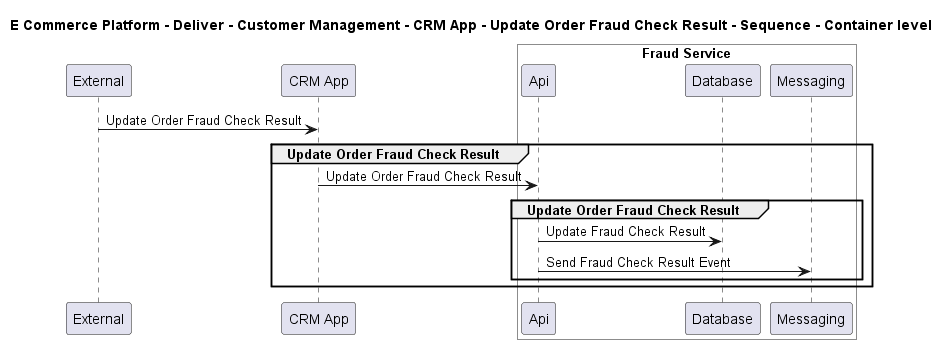

The diagram above was rendered by PlantUML. Its source (embedded in the PNG):
@startuml

title E Commerce Platform - Deliver - Customer Management - CRM App - Update Order Fraud Check Result - Sequence - Container level

participant "External" as C4InterFlow.SoftwareSystems.ExternalSystem
participant "CRM App" as ECommercePlatform.Deliver.CustomerManagement.SoftwareSystems.CRMApp

box "Fraud Service" #White
    participant "Api" as ECommercePlatform.Deliver.FraudManagement.SoftwareSystems.FraudService.Containers.Api
    participant "Database" as ECommercePlatform.Deliver.FraudManagement.SoftwareSystems.FraudService.Containers.Database
    participant "Messaging" as ECommercePlatform.Deliver.FraudManagement.SoftwareSystems.FraudService.Containers.Messaging
end box


C4InterFlow.SoftwareSystems.ExternalSystem -> ECommercePlatform.Deliver.CustomerManagement.SoftwareSystems.CRMApp : Update Order Fraud Check Result
group Update Order Fraud Check Result
ECommercePlatform.Deliver.CustomerManagement.SoftwareSystems.CRMApp -> ECommercePlatform.Deliver.FraudManagement.SoftwareSystems.FraudService.Containers.Api : Update Order Fraud Check Result
group Update Order Fraud Check Result
ECommercePlatform.Deliver.FraudManagement.SoftwareSystems.FraudService.Containers.Api -> ECommercePlatform.Deliver.FraudManagement.SoftwareSystems.FraudService.Containers.Database : Update Fraud Check Result
ECommercePlatform.Deliver.FraudManagement.SoftwareSystems.FraudService.Containers.Api -> ECommercePlatform.Deliver.FraudManagement.SoftwareSystems.FraudService.Containers.Messaging : Send Fraud Check Result Event
end
end


@enduml